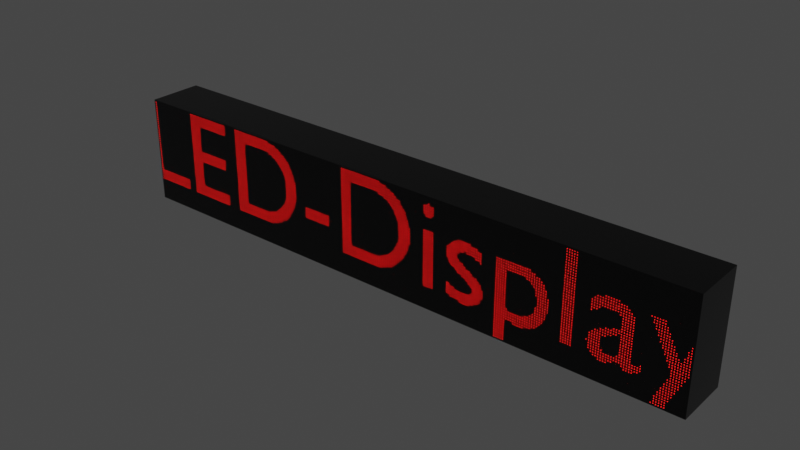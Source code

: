 # Source: GeoNodes_LED_Display.blend  (saved by Blender 4.0.36; exported with 4.5.12 LTS)
import bpy
from mathutils import Matrix  # noqa: F401  (used for matrix-valued properties, if any)

bpy.ops.wm.read_factory_settings(use_empty=True)
scene = bpy.context.scene
scene.name = 'Scene'

# ---- collections
col_led_display_by_velnias75 = bpy.data.collections.new('LED-Display by Velnias75'); scene.collection.children.link(col_led_display_by_velnias75)
col_led_bulbs = bpy.data.collections.new('LED Bulbs'); col_led_display_by_velnias75.children.link(col_led_bulbs)

# ---- materials (node trees are filled in below, after node groups)
mat_led_display = bpy.data.materials.new('LED-Display')
mat_led_display.use_transparent_shadow = False
mat_led_off = bpy.data.materials.new('LED OFF')
mat_led_off.use_transparent_shadow = False
mat_led_on = bpy.data.materials.new('LED ON')
mat_led_on.use_transparent_shadow = False

# ---- node groups
ng_nodegroup = bpy.data.node_groups.new('NodeGroup', 'GeometryNodeTree')
_s = ng_nodegroup.interface.new_socket(name='Value', in_out='OUTPUT', socket_type='NodeSocketFloat')
_s = ng_nodegroup.interface.new_socket(name='Size Axis', in_out='INPUT', socket_type='NodeSocketFloat')
_s.default_value = 0.5
_s.min_value = -1e+04
_s.max_value = 1e+04
_s = ng_nodegroup.interface.new_socket(name='Density', in_out='INPUT', socket_type='NodeSocketFloat')
_s.default_value = 0.5
_s.min_value = -1e+04
_s.max_value = 1e+04
_s = ng_nodegroup.interface.new_socket(name='Animation', in_out='INPUT', socket_type='NodeSocketFloat')
_s.default_value = 0.5
_s.min_value = -1e+04
_s.max_value = 1e+04
_N = ng_nodegroup.nodes; _L = ng_nodegroup.links
n0 = _N.new('ShaderNodeMath'); n0.name = 'Math.002'; n0.location = (156, -132)
n0.operation = 'DIVIDE'
n1 = _N.new('NodeGroupInput'); n1.name = 'Group Input'; n1.location = (-487, 65)
n2 = _N.new('ShaderNodeMath'); n2.name = 'Math.003'; n2.location = (-36, -248)
n2.operation = 'SUBTRACT'
n2.inputs[1].default_value = 1.0
n3 = _N.new('ShaderNodeMath'); n3.name = 'Math'; n3.location = (-25, 16)
n3.operation = 'FLOOR'
n4 = _N.new('ShaderNodeMath'); n4.name = 'Math.004'; n4.location = (-261, -131)
n4.operation = 'FLOOR'
n5 = _N.new('ShaderNodeMath'); n5.name = 'Math.001'; n5.location = (343, -6)
n5.operation = 'MULTIPLY'
n6 = _N.new('NodeGroupOutput'); n6.name = 'Group Output'; n6.location = (527, -35)
_L.new(n2.outputs[0], n0.inputs[1])
_L.new(n3.outputs[0], n5.inputs[0])
_L.new(n0.outputs[0], n5.inputs[1])
_L.new(n1.outputs[0], n0.inputs[0])
_L.new(n4.outputs[0], n2.inputs[0])
_L.new(n5.outputs[0], n6.inputs[0])
_L.new(n1.outputs[2], n3.inputs[0])
_L.new(n1.outputs[1], n4.inputs[0])
n6.is_active_output = True
ng_led_text_display = bpy.data.node_groups.new('LED-Text-Display', 'GeometryNodeTree')
_s = ng_led_text_display.interface.new_socket(name='Geometry', in_out='OUTPUT', socket_type='NodeSocketGeometry')
_s = ng_led_text_display.interface.new_socket(name='Geometry', in_out='INPUT', socket_type='NodeSocketGeometry')
_s = ng_led_text_display.interface.new_socket(name='Density', in_out='INPUT', socket_type='NodeSocketInt')
_s.default_value = 131
_s.min_value = 2
_s.max_value = 1000
_s = ng_led_text_display.interface.new_socket(name='Animation X', in_out='INPUT', socket_type='NodeSocketFloat')
_s.default_value = 0.5
_s.min_value = -1e+04
_s.max_value = 1e+04
_s = ng_led_text_display.interface.new_socket(name='Animation Y', in_out='INPUT', socket_type='NodeSocketFloat')
_s.default_value = 0.5
_s.min_value = -1e+04
_s.max_value = 1e+04
_s = ng_led_text_display.interface.new_socket(name='Bulbs', in_out='INPUT', socket_type='NodeSocketCollection')
_s.default_value = col_led_bulbs
_s = ng_led_text_display.interface.new_socket(name='Text', in_out='INPUT', socket_type='NodeSocketObject')
_s.default_value = None
_s = ng_led_text_display.interface.new_socket(name='Material', in_out='INPUT', socket_type='NodeSocketMaterial')
_s = ng_led_text_display.interface.new_socket(name='Shade Smooth', in_out='INPUT', socket_type='NodeSocketBool')
_s.default_value = True
_s.force_non_field = True
ng_led_text_display.is_modifier = True
# nodes of 'LED-Text-Display' reference scene objects; filled in after objects exist

# ---- material node trees
mat_led_display.use_nodes = True; mat_led_display.node_tree.nodes.clear()
_N = mat_led_display.node_tree.nodes; _L = mat_led_display.node_tree.links
n0 = _N.new('ShaderNodeBsdfPrincipled'); n0.name = 'Principled BSDF'; n0.location = (10, 300)
n0.inputs[0].default_value = (0.0, 0.0, 0.0, 1.0)
n0.inputs[2].default_value = 0.1
n0.inputs[3].default_value = 1.45
n1 = _N.new('ShaderNodeOutputMaterial'); n1.name = 'Material Output'; n1.location = (300, 300)
_L.new(n0.outputs[0], n1.inputs[0])
n1.is_active_output = True
mat_led_off.use_nodes = True; mat_led_off.node_tree.nodes.clear()
_N = mat_led_off.node_tree.nodes; _L = mat_led_off.node_tree.links
n0 = _N.new('ShaderNodeBsdfPrincipled'); n0.name = 'Principled BSDF'; n0.location = (10, 300)
n0.inputs[2].default_value = 0.1
n0.inputs[3].default_value = 1.45
n0.inputs[18].default_value = 1.0
n1 = _N.new('ShaderNodeOutputMaterial'); n1.name = 'Material Output'; n1.location = (300, 300)
_L.new(n0.outputs[0], n1.inputs[0])
n1.is_active_output = True
mat_led_on.use_nodes = True; mat_led_on.node_tree.nodes.clear()
_N = mat_led_on.node_tree.nodes; _L = mat_led_on.node_tree.links
n0 = _N.new('ShaderNodeBsdfPrincipled'); n0.name = 'Principled BSDF'; n0.location = (10, 300)
n0.inputs[2].default_value = 0.1
n0.inputs[3].default_value = 1.45
n0.inputs[27].default_value = (1.0, 0.0, 0.0, 1.0)
n0.inputs[28].default_value = 5.0
n1 = _N.new('ShaderNodeOutputMaterial'); n1.name = 'Material Output'; n1.location = (300, 300)
_L.new(n0.outputs[0], n1.inputs[0])
n1.is_active_output = True

# ---- world
world_world = bpy.data.worlds.new('World'); scene.world = world_world
world_world.use_nodes = True; world_world.node_tree.nodes.clear()
_N = world_world.node_tree.nodes; _L = world_world.node_tree.links
n0 = _N.new('ShaderNodeOutputWorld'); n0.name = 'World Output'; n0.location = (300, 300)
n1 = _N.new('ShaderNodeBackground'); n1.name = 'Background'; n1.location = (10, 300)
n1.inputs[0].default_value = (0.05088, 0.05088, 0.05088, 1.0)
_L.new(n1.outputs[0], n0.inputs[0])
n0.is_active_output = True
world_world.color = (0.05088, 0.05088, 0.05088)
world_world.use_sun_shadow = False
world_world.sun_shadow_jitter_overblur = 0.0

# ---- meshes
me_led_text_display_box = bpy.data.meshes.new('LED-Text-Display-Box')
me_led_text_display_box.from_pydata([(2.75, 0.25, 0.5), (2.75, 0.25, -0.5), (2.75, -0.25, 0.5), (2.75, -0.25, -0.5), (-2.75, 0.25, 0.5), (-2.75, 0.25, -0.5), (-2.75, -0.25, 0.5), (-2.75, -0.25, -0.5)], [], [(0, 4, 6, 2), (3, 2, 6, 7), (7, 6, 4, 5), (5, 1, 3, 7), (1, 0, 2, 3), (5, 4, 0, 1)])
_uv = me_led_text_display_box.uv_layers.new(name='UVMap')
_uv.uv.foreach_set('vector', [0.625, 0.5, 0.875, 0.5, 0.875, 0.75, 0.625, 0.75, 0.375, 0.75, 0.625, 0.75, 0.625, 1.0, 0.375, 1.0, 0.375, 0.0, 0.625, 0.0, 0.625, 0.25, 0.375, 0.25, 0.125, 0.5, 0.375, 0.5, 0.375, 0.75, 0.125, 0.75, 0.375, 0.5, 0.625, 0.5, 0.625, 0.75, 0.375, 0.75, 0.375, 0.25, 0.625, 0.25, 0.625, 0.5, 0.375, 0.5])
me_led_text_display_box.materials.append(mat_led_display)
me_led_text_display_box.use_mirror_vertex_groups = False
me_led_text_display_box.update()
me_sphere = bpy.data.meshes.new('Sphere')
me_sphere.from_pydata([(0.0, -0.0009567, 0.00231), (0.0, -1.093e-10, 0.0025), (0.0, 0.0009567, 0.00231), (0.0, 0.00231, 0.0009567), (0.0003661, -0.00231, 0.0008839), (0.0006765, -0.001768, 0.001633), (0.0008839, -0.0009567, 0.002134), (0.0009567, -1.01e-10, 0.00231), (0.0008839, 0.0009567, 0.002134), (0.0006765, 0.001768, 0.001633), (0.0003661, 0.00231, 0.0008839), (0.0006765, -0.00231, 0.0006765), (0.00125, -0.001768, 0.00125), (0.001633, -0.0009567, 0.001633), (0.001768, -7.727e-11, 0.001768), (0.001633, 0.0009567, 0.001633), (0.00125, 0.001768, 0.00125), (0.0006765, 0.00231, 0.0006765), (0.0008839, -0.00231, 0.0003661), (0.001633, -0.001768, 0.0006765), (0.002134, -0.0009567, 0.0008839), (0.00231, -4.182e-11, 0.0009567), (0.002134, 0.0009567, 0.0008839), (0.001633, 0.001768, 0.0006765), (0.0008839, 0.00231, 0.0003661), (0.0009567, -0.00231, -2.127e-10), (0.001768, -0.001768, -3.008e-10), (0.00231, -0.0009567, -3.398e-10), (0.0025, 1.628e-17, -3.725e-10), (0.00231, 0.0009567, -2.562e-10), (0.001768, 0.001768, -1.462e-10), (0.0009567, 0.00231, -1.08e-11), (0.0008839, -0.00231, -0.0003661), (0.001633, -0.001768, -0.0006765), (0.002134, -0.0009567, -0.0008839), (0.00231, 4.182e-11, -0.0009567), (0.002134, 0.0009567, -0.0008839), (0.001633, 0.001768, -0.0006765), (0.0008839, 0.00231, -0.0003661), (0.0006765, -0.00231, -0.0006765), (0.00125, -0.001768, -0.00125), (0.001633, -0.0009567, -0.001633), (0.001768, 7.727e-11, -0.001768), (0.001633, 0.0009567, -0.001633), (0.00125, 0.001768, -0.00125), (0.0006765, 0.00231, -0.0006765), (0.0003661, -0.00231, -0.0008839), (0.0006765, -0.001768, -0.001633), (0.0008839, -0.0009567, -0.002134), (0.0009567, 1.01e-10, -0.00231), (0.0008839, 0.0009567, -0.002134), (0.0006765, 0.001768, -0.001633), (0.0003661, 0.00231, -0.0008839), (-2.98e-10, -0.00231, -0.0009567), (-5.588e-10, -0.001768, -0.001768), (-5.96e-10, -0.0009567, -0.00231), (-8.941e-10, 1.093e-10, -0.0025), (-5.96e-10, 0.0009567, -0.00231), (-5.588e-10, 0.001768, -0.001768), (-2.98e-10, 0.00231, -0.0009567), (0.0, 0.0025, 1.093e-10), (0.0, -0.0025, -1.093e-10), (-0.0003661, -0.00231, -0.0008839), (-0.0006765, -0.001768, -0.001633), (-0.0008839, -0.0009567, -0.002134), (-0.0009567, 1.01e-10, -0.00231), (-0.0008839, 0.0009567, -0.002134), (-0.0006765, 0.001768, -0.001633), (-0.0003661, 0.00231, -0.0008839), (-0.0006765, -0.00231, -0.0006765), (-0.00125, -0.001768, -0.00125), (-0.001633, -0.0009567, -0.001633), (-0.001768, 7.727e-11, -0.001768), (-0.001633, 0.0009567, -0.001633), (-0.00125, 0.001768, -0.00125), (-0.0006765, 0.00231, -0.0006765), (-0.0008839, -0.00231, -0.0003661), (-0.001633, -0.001768, -0.0006765), (-0.002134, -0.0009567, -0.0008839), (-0.00231, 4.182e-11, -0.0009567), (-0.002134, 0.0009567, -0.0008839), (-0.001633, 0.001768, -0.0006765), (-0.0008839, 0.00231, -0.0003661), (-0.0009567, -0.00231, 3.461e-10), (-0.001768, -0.001768, 7.423e-10), (-0.00231, -0.0009567, 8.523e-10), (-0.0025, -5.536e-17, 1.267e-09), (-0.00231, 0.0009567, 9.359e-10), (-0.001768, 0.001768, 8.968e-10), (-0.0009567, 0.00231, 5.48e-10), (-0.0008839, -0.00231, 0.0003661), (-0.001633, -0.001768, 0.0006765), (-0.002134, -0.0009567, 0.0008839), (-0.00231, -4.182e-11, 0.0009567), (-0.002134, 0.0009567, 0.0008839), (-0.001633, 0.001768, 0.0006765), (-0.0008839, 0.00231, 0.0003661), (-0.0006765, -0.00231, 0.0006765), (-0.00125, -0.001768, 0.00125), (-0.001633, -0.0009567, 0.001633), (-0.001768, -7.727e-11, 0.001768), (-0.001633, 0.0009567, 0.001633), (-0.00125, 0.001768, 0.00125), (-0.0006765, 0.00231, 0.0006765), (-0.0003661, -0.00231, 0.0008839), (-0.0006765, -0.001768, 0.001633), (-0.0008839, -0.0009567, 0.002134), (-0.0009567, -1.01e-10, 0.00231), (-0.0008839, 0.0009567, 0.002134), (-0.0006765, 0.001768, 0.001633), (-0.0003661, 0.00231, 0.0008839), (5.96e-10, -0.00231, 0.0009567), (1.118e-09, -0.001768, 0.001768), (1.118e-09, 0.001768, 0.001768)], [], [(60, 3, 10), (113, 2, 8, 9), (1, 0, 6, 7), (112, 111, 4, 5), (3, 113, 9, 10), (2, 1, 7, 8), (0, 112, 5, 6), (111, 61, 4), (5, 4, 11, 12), (10, 9, 16, 17), (8, 7, 14, 15), (6, 5, 12, 13), (4, 61, 11), (60, 10, 17), (9, 8, 15, 16), (7, 6, 13, 14), (17, 16, 23, 24), (15, 14, 21, 22), (13, 12, 19, 20), (11, 61, 18), (60, 17, 24), (16, 15, 22, 23), (14, 13, 20, 21), (12, 11, 18, 19), (18, 61, 25), (60, 24, 31), (23, 22, 29, 30), (21, 20, 27, 28), (19, 18, 25, 26), (24, 23, 30, 31), (22, 21, 28, 29), (20, 19, 26, 27), (30, 29, 36, 37), (28, 27, 34, 35), (26, 25, 32, 33), (31, 30, 37, 38), (29, 28, 35, 36), (27, 26, 33, 34), (25, 61, 32), (60, 31, 38), (38, 37, 44, 45), (36, 35, 42, 43), (34, 33, 40, 41), (32, 61, 39), (60, 38, 45), (37, 36, 43, 44), (35, 34, 41, 42), (33, 32, 39, 40), (43, 42, 49, 50), (41, 40, 47, 48), (39, 61, 46), (60, 45, 52), (44, 43, 50, 51), (42, 41, 48, 49), (40, 39, 46, 47), (45, 44, 51, 52), (60, 52, 59), (51, 50, 57, 58), (49, 48, 55, 56), (47, 46, 53, 54), (52, 51, 58, 59), (50, 49, 56, 57), (48, 47, 54, 55), (46, 61, 53), (56, 55, 64, 65), (54, 53, 62, 63), (59, 58, 67, 68), (57, 56, 65, 66), (55, 54, 63, 64), (53, 61, 62), (60, 59, 68), (58, 57, 66, 67), (68, 67, 74, 75), (66, 65, 72, 73), (64, 63, 70, 71), (62, 61, 69), (60, 68, 75), (67, 66, 73, 74), (65, 64, 71, 72), (63, 62, 69, 70), (71, 70, 77, 78), (69, 61, 76), (60, 75, 82), (74, 73, 80, 81), (72, 71, 78, 79), (70, 69, 76, 77), (75, 74, 81, 82), (73, 72, 79, 80), (60, 82, 89), (81, 80, 87, 88), (79, 78, 85, 86), (77, 76, 83, 84), (82, 81, 88, 89), (80, 79, 86, 87), (78, 77, 84, 85), (76, 61, 83), (84, 83, 90, 91), (89, 88, 95, 96), (87, 86, 93, 94), (85, 84, 91, 92), (83, 61, 90), (60, 89, 96), (88, 87, 94, 95), (86, 85, 92, 93), (96, 95, 102, 103), (94, 93, 100, 101), (92, 91, 98, 99), (90, 61, 97), (60, 96, 103), (95, 94, 101, 102), (93, 92, 99, 100), (91, 90, 97, 98), (97, 61, 104), (60, 103, 110), (102, 101, 108, 109), (100, 99, 106, 107), (98, 97, 104, 105), (103, 102, 109, 110), (101, 100, 107, 108), (99, 98, 105, 106), (109, 108, 2, 113), (107, 106, 0, 1), (105, 104, 111, 112), (110, 109, 113, 3), (108, 107, 1, 2), (106, 105, 112, 0), (104, 61, 111), (60, 110, 3)])
me_sphere.polygons.foreach_set('use_smooth', [True] * 128)
_uv = me_sphere.uv_layers.new(name='UVMap')
_uv.uv.foreach_set('vector', [0.7188, 0.0, 0.75, 0.125, 0.6875, 0.125, 0.75, 0.25, 0.75, 0.375, 0.6875, 0.375, 0.6875, 0.25, 0.75, 0.5, 0.75, 0.625, 0.6875, 0.625, 0.6875, 0.5, 0.75, 0.75, 0.75, 0.875, 0.6875, 0.875, 0.6875, 0.75, 0.75, 0.125, 0.75, 0.25, 0.6875, 0.25, 0.6875, 0.125, 0.75, 0.375, 0.75, 0.5, 0.6875, 0.5, 0.6875, 0.375, 0.75, 0.625, 0.75, 0.75, 0.6875, 0.75, 0.6875, 0.625, 0.75, 0.875, 0.7187, 1.0, 0.6875, 0.875, 0.6875, 0.75, 0.6875, 0.875, 0.625, 0.875, 0.625, 0.75, 0.6875, 0.125, 0.6875, 0.25, 0.625, 0.25, 0.625, 0.125, 0.6875, 0.375, 0.6875, 0.5, 0.625, 0.5, 0.625, 0.375, 0.6875, 0.625, 0.6875, 0.75, 0.625, 0.75, 0.625, 0.625, 0.6875, 0.875, 0.6562, 1.0, 0.625, 0.875, 0.6562, 0.0, 0.6875, 0.125, 0.625, 0.125, 0.6875, 0.25, 0.6875, 0.375, 0.625, 0.375, 0.625, 0.25, 0.6875, 0.5, 0.6875, 0.625, 0.625, 0.625, 0.625, 0.5, 0.625, 0.125, 0.625, 0.25, 0.5625, 0.25, 0.5625, 0.125, 0.625, 0.375, 0.625, 0.5, 0.5625, 0.5, 0.5625, 0.375, 0.625, 0.625, 0.625, 0.75, 0.5625, 0.75, 0.5625, 0.625, 0.625, 0.875, 0.5938, 1.0, 0.5625, 0.875, 0.5938, 0.0, 0.625, 0.125, 0.5625, 0.125, 0.625, 0.25, 0.625, 0.375, 0.5625, 0.375, 0.5625, 0.25, 0.625, 0.5, 0.625, 0.625, 0.5625, 0.625, 0.5625, 0.5, 0.625, 0.75, 0.625, 0.875, 0.5625, 0.875, 0.5625, 0.75, 0.5625, 0.875, 0.5312, 1.0, 0.5, 0.875, 0.5312, 0.0, 0.5625, 0.125, 0.5, 0.125, 0.5625, 0.25, 0.5625, 0.375, 0.5, 0.375, 0.5, 0.25, 0.5625, 0.5, 0.5625, 0.625, 0.5, 0.625, 0.5, 0.5, 0.5625, 0.75, 0.5625, 0.875, 0.5, 0.875, 0.5, 0.75, 0.5625, 0.125, 0.5625, 0.25, 0.5, 0.25, 0.5, 0.125, 0.5625, 0.375, 0.5625, 0.5, 0.5, 0.5, 0.5, 0.375, 0.5625, 0.625, 0.5625, 0.75, 0.5, 0.75, 0.5, 0.625, 0.5, 0.25, 0.5, 0.375, 0.4375, 0.375, 0.4375, 0.25, 0.5, 0.5, 0.5, 0.625, 0.4375, 0.625, 0.4375, 0.5, 0.5, 0.75, 0.5, 0.875, 0.4375, 0.875, 0.4375, 0.75, 0.5, 0.125, 0.5, 0.25, 0.4375, 0.25, 0.4375, 0.125, 0.5, 0.375, 0.5, 0.5, 0.4375, 0.5, 0.4375, 0.375, 0.5, 0.625, 0.5, 0.75, 0.4375, 0.75, 0.4375, 0.625, 0.5, 0.875, 0.4687, 1.0, 0.4375, 0.875, 0.4687, 0.0, 0.5, 0.125, 0.4375, 0.125, 0.4375, 0.125, 0.4375, 0.25, 0.375, 0.25, 0.375, 0.125, 0.4375, 0.375, 0.4375, 0.5, 0.375, 0.5, 0.375, 0.375, 0.4375, 0.625, 0.4375, 0.75, 0.375, 0.75, 0.375, 0.625, 0.4375, 0.875, 0.4062, 1.0, 0.375, 0.875, 0.4062, 0.0, 0.4375, 0.125, 0.375, 0.125, 0.4375, 0.25, 0.4375, 0.375, 0.375, 0.375, 0.375, 0.25, 0.4375, 0.5, 0.4375, 0.625, 0.375, 0.625, 0.375, 0.5, 0.4375, 0.75, 0.4375, 0.875, 0.375, 0.875, 0.375, 0.75, 0.375, 0.375, 0.375, 0.5, 0.3125, 0.5, 0.3125, 0.375, 0.375, 0.625, 0.375, 0.75, 0.3125, 0.75, 0.3125, 0.625, 0.375, 0.875, 0.3437, 1.0, 0.3125, 0.875, 0.3437, 0.0, 0.375, 0.125, 0.3125, 0.125, 0.375, 0.25, 0.375, 0.375, 0.3125, 0.375, 0.3125, 0.25, 0.375, 0.5, 0.375, 0.625, 0.3125, 0.625, 0.3125, 0.5, 0.375, 0.75, 0.375, 0.875, 0.3125, 0.875, 0.3125, 0.75, 0.375, 0.125, 0.375, 0.25, 0.3125, 0.25, 0.3125, 0.125, 0.2812, 0.0, 0.3125, 0.125, 0.25, 0.125, 0.3125, 0.25, 0.3125, 0.375, 0.25, 0.375, 0.25, 0.25, 0.3125, 0.5, 0.3125, 0.625, 0.25, 0.625, 0.25, 0.5, 0.3125, 0.75, 0.3125, 0.875, 0.25, 0.875, 0.25, 0.75, 0.3125, 0.125, 0.3125, 0.25, 0.25, 0.25, 0.25, 0.125, 0.3125, 0.375, 0.3125, 0.5, 0.25, 0.5, 0.25, 0.375, 0.3125, 0.625, 0.3125, 0.75, 0.25, 0.75, 0.25, 0.625, 0.3125, 0.875, 0.2812, 1.0, 0.25, 0.875, 0.25, 0.5, 0.25, 0.625, 0.1875, 0.625, 0.1875, 0.5, 0.25, 0.75, 0.25, 0.875, 0.1875, 0.875, 0.1875, 0.75, 0.25, 0.125, 0.25, 0.25, 0.1875, 0.25, 0.1875, 0.125, 0.25, 0.375, 0.25, 0.5, 0.1875, 0.5, 0.1875, 0.375, 0.25, 0.625, 0.25, 0.75, 0.1875, 0.75, 0.1875, 0.625, 0.25, 0.875, 0.2187, 1.0, 0.1875, 0.875, 0.2187, 0.0, 0.25, 0.125, 0.1875, 0.125, 0.25, 0.25, 0.25, 0.375, 0.1875, 0.375, 0.1875, 0.25, 0.1875, 0.125, 0.1875, 0.25, 0.125, 0.25, 0.125, 0.125, 0.1875, 0.375, 0.1875, 0.5, 0.125, 0.5, 0.125, 0.375, 0.1875, 0.625, 0.1875, 0.75, 0.125, 0.75, 0.125, 0.625, 0.1875, 0.875, 0.1562, 1.0, 0.125, 0.875, 0.1562, 0.0, 0.1875, 0.125, 0.125, 0.125, 0.1875, 0.25, 0.1875, 0.375, 0.125, 0.375, 0.125, 0.25, 0.1875, 0.5, 0.1875, 0.625, 0.125, 0.625, 0.125, 0.5, 0.1875, 0.75, 0.1875, 0.875, 0.125, 0.875, 0.125, 0.75, 0.125, 0.625, 0.125, 0.75, 0.0625, 0.75, 0.0625, 0.625, 0.125, 0.875, 0.09375, 1.0, 0.0625, 0.875, 0.09375, 0.0, 0.125, 0.125, 0.0625, 0.125, 0.125, 0.25, 0.125, 0.375, 0.0625, 0.375, 0.0625, 0.25, 0.125, 0.5, 0.125, 0.625, 0.0625, 0.625, 0.0625, 0.5, 0.125, 0.75, 0.125, 0.875, 0.0625, 0.875, 0.0625, 0.75, 0.125, 0.125, 0.125, 0.25, 0.0625, 0.25, 0.0625, 0.125, 0.125, 0.375, 0.125, 0.5, 0.0625, 0.5, 0.0625, 0.375, 0.03125, 0.0, 0.0625, 0.125, 0.0, 0.125, 0.0625, 0.25, 0.0625, 0.375, 0.0, 0.375, 0.0, 0.25, 0.0625, 0.5, 0.0625, 0.625, 0.0, 0.625, 0.0, 0.5, 0.0625, 0.75, 0.0625, 0.875, 0.0, 0.875, 0.0, 0.75, 0.0625, 0.125, 0.0625, 0.25, 0.0, 0.25, 0.0, 0.125, 0.0625, 0.375, 0.0625, 0.5, 0.0, 0.5, 0.0, 0.375, 0.0625, 0.625, 0.0625, 0.75, 0.0, 0.75, 0.0, 0.625, 0.0625, 0.875, 0.03125, 1.0, 0.0, 0.875, 1.0, 0.75, 1.0, 0.875, 0.9375, 0.875, 0.9375, 0.75, 1.0, 0.125, 1.0, 0.25, 0.9375, 0.25, 0.9375, 0.125, 1.0, 0.375, 1.0, 0.5, 0.9375, 0.5, 0.9375, 0.375, 1.0, 0.625, 1.0, 0.75, 0.9375, 0.75, 0.9375, 0.625, 1.0, 0.875, 0.9687, 1.0, 0.9375, 0.875, 0.9687, 0.0, 1.0, 0.125, 0.9375, 0.125, 1.0, 0.25, 1.0, 0.375, 0.9375, 0.375, 0.9375, 0.25, 1.0, 0.5, 1.0, 0.625, 0.9375, 0.625, 0.9375, 0.5, 0.9375, 0.125, 0.9375, 0.25, 0.875, 0.25, 0.875, 0.125, 0.9375, 0.375, 0.9375, 0.5, 0.875, 0.5, 0.875, 0.375, 0.9375, 0.625, 0.9375, 0.75, 0.875, 0.75, 0.875, 0.625, 0.9375, 0.875, 0.9062, 1.0, 0.875, 0.875, 0.9062, 0.0, 0.9375, 0.125, 0.875, 0.125, 0.9375, 0.25, 0.9375, 0.375, 0.875, 0.375, 0.875, 0.25, 0.9375, 0.5, 0.9375, 0.625, 0.875, 0.625, 0.875, 0.5, 0.9375, 0.75, 0.9375, 0.875, 0.875, 0.875, 0.875, 0.75, 0.875, 0.875, 0.8437, 1.0, 0.8125, 0.875, 0.8437, 0.0, 0.875, 0.125, 0.8125, 0.125, 0.875, 0.25, 0.875, 0.375, 0.8125, 0.375, 0.8125, 0.25, 0.875, 0.5, 0.875, 0.625, 0.8125, 0.625, 0.8125, 0.5, 0.875, 0.75, 0.875, 0.875, 0.8125, 0.875, 0.8125, 0.75, 0.875, 0.125, 0.875, 0.25, 0.8125, 0.25, 0.8125, 0.125, 0.875, 0.375, 0.875, 0.5, 0.8125, 0.5, 0.8125, 0.375, 0.875, 0.625, 0.875, 0.75, 0.8125, 0.75, 0.8125, 0.625, 0.8125, 0.25, 0.8125, 0.375, 0.75, 0.375, 0.75, 0.25, 0.8125, 0.5, 0.8125, 0.625, 0.75, 0.625, 0.75, 0.5, 0.8125, 0.75, 0.8125, 0.875, 0.75, 0.875, 0.75, 0.75, 0.8125, 0.125, 0.8125, 0.25, 0.75, 0.25, 0.75, 0.125, 0.8125, 0.375, 0.8125, 0.5, 0.75, 0.5, 0.75, 0.375, 0.8125, 0.625, 0.8125, 0.75, 0.75, 0.75, 0.75, 0.625, 0.8125, 0.875, 0.7812, 1.0, 0.75, 0.875, 0.7812, 0.0, 0.8125, 0.125, 0.75, 0.125])
me_sphere.materials.append(mat_led_off)
me_sphere.update()
me_sphere_001 = bpy.data.meshes.new('Sphere.001')
me_sphere_001.from_pydata([(0.0, -0.0009567, 0.00231), (0.0, -1.093e-10, 0.0025), (0.0, 0.0009567, 0.00231), (0.0, 0.00231, 0.0009567), (0.0003661, -0.00231, 0.0008839), (0.0006765, -0.001768, 0.001633), (0.0008839, -0.0009567, 0.002134), (0.0009567, -1.01e-10, 0.00231), (0.0008839, 0.0009567, 0.002134), (0.0006765, 0.001768, 0.001633), (0.0003661, 0.00231, 0.0008839), (0.0006765, -0.00231, 0.0006765), (0.00125, -0.001768, 0.00125), (0.001633, -0.0009567, 0.001633), (0.001768, -7.727e-11, 0.001768), (0.001633, 0.0009567, 0.001633), (0.00125, 0.001768, 0.00125), (0.0006765, 0.00231, 0.0006765), (0.0008839, -0.00231, 0.0003661), (0.001633, -0.001768, 0.0006765), (0.002134, -0.0009567, 0.0008839), (0.00231, -4.182e-11, 0.0009567), (0.002134, 0.0009567, 0.0008839), (0.001633, 0.001768, 0.0006765), (0.0008839, 0.00231, 0.0003661), (0.0009567, -0.00231, -2.127e-10), (0.001768, -0.001768, -3.008e-10), (0.00231, -0.0009567, -3.398e-10), (0.0025, 1.628e-17, -3.725e-10), (0.00231, 0.0009567, -2.562e-10), (0.001768, 0.001768, -1.462e-10), (0.0009567, 0.00231, -1.08e-11), (0.0008839, -0.00231, -0.0003661), (0.001633, -0.001768, -0.0006765), (0.002134, -0.0009567, -0.0008839), (0.00231, 4.182e-11, -0.0009567), (0.002134, 0.0009567, -0.0008839), (0.001633, 0.001768, -0.0006765), (0.0008839, 0.00231, -0.0003661), (0.0006765, -0.00231, -0.0006765), (0.00125, -0.001768, -0.00125), (0.001633, -0.0009567, -0.001633), (0.001768, 7.727e-11, -0.001768), (0.001633, 0.0009567, -0.001633), (0.00125, 0.001768, -0.00125), (0.0006765, 0.00231, -0.0006765), (0.0003661, -0.00231, -0.0008839), (0.0006765, -0.001768, -0.001633), (0.0008839, -0.0009567, -0.002134), (0.0009567, 1.01e-10, -0.00231), (0.0008839, 0.0009567, -0.002134), (0.0006765, 0.001768, -0.001633), (0.0003661, 0.00231, -0.0008839), (-2.98e-10, -0.00231, -0.0009567), (-5.588e-10, -0.001768, -0.001768), (-5.96e-10, -0.0009567, -0.00231), (-8.941e-10, 1.093e-10, -0.0025), (-5.96e-10, 0.0009567, -0.00231), (-5.588e-10, 0.001768, -0.001768), (-2.98e-10, 0.00231, -0.0009567), (0.0, 0.0025, 1.093e-10), (0.0, -0.0025, -1.093e-10), (-0.0003661, -0.00231, -0.0008839), (-0.0006765, -0.001768, -0.001633), (-0.0008839, -0.0009567, -0.002134), (-0.0009567, 1.01e-10, -0.00231), (-0.0008839, 0.0009567, -0.002134), (-0.0006765, 0.001768, -0.001633), (-0.0003661, 0.00231, -0.0008839), (-0.0006765, -0.00231, -0.0006765), (-0.00125, -0.001768, -0.00125), (-0.001633, -0.0009567, -0.001633), (-0.001768, 7.727e-11, -0.001768), (-0.001633, 0.0009567, -0.001633), (-0.00125, 0.001768, -0.00125), (-0.0006765, 0.00231, -0.0006765), (-0.0008839, -0.00231, -0.0003661), (-0.001633, -0.001768, -0.0006765), (-0.002134, -0.0009567, -0.0008839), (-0.00231, 4.182e-11, -0.0009567), (-0.002134, 0.0009567, -0.0008839), (-0.001633, 0.001768, -0.0006765), (-0.0008839, 0.00231, -0.0003661), (-0.0009567, -0.00231, 3.461e-10), (-0.001768, -0.001768, 7.423e-10), (-0.00231, -0.0009567, 8.523e-10), (-0.0025, -5.536e-17, 1.267e-09), (-0.00231, 0.0009567, 9.359e-10), (-0.001768, 0.001768, 8.968e-10), (-0.0009567, 0.00231, 5.48e-10), (-0.0008839, -0.00231, 0.0003661), (-0.001633, -0.001768, 0.0006765), (-0.002134, -0.0009567, 0.0008839), (-0.00231, -4.182e-11, 0.0009567), (-0.002134, 0.0009567, 0.0008839), (-0.001633, 0.001768, 0.0006765), (-0.0008839, 0.00231, 0.0003661), (-0.0006765, -0.00231, 0.0006765), (-0.00125, -0.001768, 0.00125), (-0.001633, -0.0009567, 0.001633), (-0.001768, -7.727e-11, 0.001768), (-0.001633, 0.0009567, 0.001633), (-0.00125, 0.001768, 0.00125), (-0.0006765, 0.00231, 0.0006765), (-0.0003661, -0.00231, 0.0008839), (-0.0006765, -0.001768, 0.001633), (-0.0008839, -0.0009567, 0.002134), (-0.0009567, -1.01e-10, 0.00231), (-0.0008839, 0.0009567, 0.002134), (-0.0006765, 0.001768, 0.001633), (-0.0003661, 0.00231, 0.0008839), (5.96e-10, -0.00231, 0.0009567), (1.118e-09, -0.001768, 0.001768), (1.118e-09, 0.001768, 0.001768)], [], [(60, 3, 10), (113, 2, 8, 9), (1, 0, 6, 7), (112, 111, 4, 5), (3, 113, 9, 10), (2, 1, 7, 8), (0, 112, 5, 6), (111, 61, 4), (5, 4, 11, 12), (10, 9, 16, 17), (8, 7, 14, 15), (6, 5, 12, 13), (4, 61, 11), (60, 10, 17), (9, 8, 15, 16), (7, 6, 13, 14), (17, 16, 23, 24), (15, 14, 21, 22), (13, 12, 19, 20), (11, 61, 18), (60, 17, 24), (16, 15, 22, 23), (14, 13, 20, 21), (12, 11, 18, 19), (18, 61, 25), (60, 24, 31), (23, 22, 29, 30), (21, 20, 27, 28), (19, 18, 25, 26), (24, 23, 30, 31), (22, 21, 28, 29), (20, 19, 26, 27), (30, 29, 36, 37), (28, 27, 34, 35), (26, 25, 32, 33), (31, 30, 37, 38), (29, 28, 35, 36), (27, 26, 33, 34), (25, 61, 32), (60, 31, 38), (38, 37, 44, 45), (36, 35, 42, 43), (34, 33, 40, 41), (32, 61, 39), (60, 38, 45), (37, 36, 43, 44), (35, 34, 41, 42), (33, 32, 39, 40), (43, 42, 49, 50), (41, 40, 47, 48), (39, 61, 46), (60, 45, 52), (44, 43, 50, 51), (42, 41, 48, 49), (40, 39, 46, 47), (45, 44, 51, 52), (60, 52, 59), (51, 50, 57, 58), (49, 48, 55, 56), (47, 46, 53, 54), (52, 51, 58, 59), (50, 49, 56, 57), (48, 47, 54, 55), (46, 61, 53), (56, 55, 64, 65), (54, 53, 62, 63), (59, 58, 67, 68), (57, 56, 65, 66), (55, 54, 63, 64), (53, 61, 62), (60, 59, 68), (58, 57, 66, 67), (68, 67, 74, 75), (66, 65, 72, 73), (64, 63, 70, 71), (62, 61, 69), (60, 68, 75), (67, 66, 73, 74), (65, 64, 71, 72), (63, 62, 69, 70), (71, 70, 77, 78), (69, 61, 76), (60, 75, 82), (74, 73, 80, 81), (72, 71, 78, 79), (70, 69, 76, 77), (75, 74, 81, 82), (73, 72, 79, 80), (60, 82, 89), (81, 80, 87, 88), (79, 78, 85, 86), (77, 76, 83, 84), (82, 81, 88, 89), (80, 79, 86, 87), (78, 77, 84, 85), (76, 61, 83), (84, 83, 90, 91), (89, 88, 95, 96), (87, 86, 93, 94), (85, 84, 91, 92), (83, 61, 90), (60, 89, 96), (88, 87, 94, 95), (86, 85, 92, 93), (96, 95, 102, 103), (94, 93, 100, 101), (92, 91, 98, 99), (90, 61, 97), (60, 96, 103), (95, 94, 101, 102), (93, 92, 99, 100), (91, 90, 97, 98), (97, 61, 104), (60, 103, 110), (102, 101, 108, 109), (100, 99, 106, 107), (98, 97, 104, 105), (103, 102, 109, 110), (101, 100, 107, 108), (99, 98, 105, 106), (109, 108, 2, 113), (107, 106, 0, 1), (105, 104, 111, 112), (110, 109, 113, 3), (108, 107, 1, 2), (106, 105, 112, 0), (104, 61, 111), (60, 110, 3)])
me_sphere_001.polygons.foreach_set('use_smooth', [True] * 128)
_uv = me_sphere_001.uv_layers.new(name='UVMap')
_uv.uv.foreach_set('vector', [0.7188, 0.0, 0.75, 0.125, 0.6875, 0.125, 0.75, 0.25, 0.75, 0.375, 0.6875, 0.375, 0.6875, 0.25, 0.75, 0.5, 0.75, 0.625, 0.6875, 0.625, 0.6875, 0.5, 0.75, 0.75, 0.75, 0.875, 0.6875, 0.875, 0.6875, 0.75, 0.75, 0.125, 0.75, 0.25, 0.6875, 0.25, 0.6875, 0.125, 0.75, 0.375, 0.75, 0.5, 0.6875, 0.5, 0.6875, 0.375, 0.75, 0.625, 0.75, 0.75, 0.6875, 0.75, 0.6875, 0.625, 0.75, 0.875, 0.7187, 1.0, 0.6875, 0.875, 0.6875, 0.75, 0.6875, 0.875, 0.625, 0.875, 0.625, 0.75, 0.6875, 0.125, 0.6875, 0.25, 0.625, 0.25, 0.625, 0.125, 0.6875, 0.375, 0.6875, 0.5, 0.625, 0.5, 0.625, 0.375, 0.6875, 0.625, 0.6875, 0.75, 0.625, 0.75, 0.625, 0.625, 0.6875, 0.875, 0.6562, 1.0, 0.625, 0.875, 0.6562, 0.0, 0.6875, 0.125, 0.625, 0.125, 0.6875, 0.25, 0.6875, 0.375, 0.625, 0.375, 0.625, 0.25, 0.6875, 0.5, 0.6875, 0.625, 0.625, 0.625, 0.625, 0.5, 0.625, 0.125, 0.625, 0.25, 0.5625, 0.25, 0.5625, 0.125, 0.625, 0.375, 0.625, 0.5, 0.5625, 0.5, 0.5625, 0.375, 0.625, 0.625, 0.625, 0.75, 0.5625, 0.75, 0.5625, 0.625, 0.625, 0.875, 0.5938, 1.0, 0.5625, 0.875, 0.5938, 0.0, 0.625, 0.125, 0.5625, 0.125, 0.625, 0.25, 0.625, 0.375, 0.5625, 0.375, 0.5625, 0.25, 0.625, 0.5, 0.625, 0.625, 0.5625, 0.625, 0.5625, 0.5, 0.625, 0.75, 0.625, 0.875, 0.5625, 0.875, 0.5625, 0.75, 0.5625, 0.875, 0.5312, 1.0, 0.5, 0.875, 0.5312, 0.0, 0.5625, 0.125, 0.5, 0.125, 0.5625, 0.25, 0.5625, 0.375, 0.5, 0.375, 0.5, 0.25, 0.5625, 0.5, 0.5625, 0.625, 0.5, 0.625, 0.5, 0.5, 0.5625, 0.75, 0.5625, 0.875, 0.5, 0.875, 0.5, 0.75, 0.5625, 0.125, 0.5625, 0.25, 0.5, 0.25, 0.5, 0.125, 0.5625, 0.375, 0.5625, 0.5, 0.5, 0.5, 0.5, 0.375, 0.5625, 0.625, 0.5625, 0.75, 0.5, 0.75, 0.5, 0.625, 0.5, 0.25, 0.5, 0.375, 0.4375, 0.375, 0.4375, 0.25, 0.5, 0.5, 0.5, 0.625, 0.4375, 0.625, 0.4375, 0.5, 0.5, 0.75, 0.5, 0.875, 0.4375, 0.875, 0.4375, 0.75, 0.5, 0.125, 0.5, 0.25, 0.4375, 0.25, 0.4375, 0.125, 0.5, 0.375, 0.5, 0.5, 0.4375, 0.5, 0.4375, 0.375, 0.5, 0.625, 0.5, 0.75, 0.4375, 0.75, 0.4375, 0.625, 0.5, 0.875, 0.4687, 1.0, 0.4375, 0.875, 0.4687, 0.0, 0.5, 0.125, 0.4375, 0.125, 0.4375, 0.125, 0.4375, 0.25, 0.375, 0.25, 0.375, 0.125, 0.4375, 0.375, 0.4375, 0.5, 0.375, 0.5, 0.375, 0.375, 0.4375, 0.625, 0.4375, 0.75, 0.375, 0.75, 0.375, 0.625, 0.4375, 0.875, 0.4062, 1.0, 0.375, 0.875, 0.4062, 0.0, 0.4375, 0.125, 0.375, 0.125, 0.4375, 0.25, 0.4375, 0.375, 0.375, 0.375, 0.375, 0.25, 0.4375, 0.5, 0.4375, 0.625, 0.375, 0.625, 0.375, 0.5, 0.4375, 0.75, 0.4375, 0.875, 0.375, 0.875, 0.375, 0.75, 0.375, 0.375, 0.375, 0.5, 0.3125, 0.5, 0.3125, 0.375, 0.375, 0.625, 0.375, 0.75, 0.3125, 0.75, 0.3125, 0.625, 0.375, 0.875, 0.3437, 1.0, 0.3125, 0.875, 0.3437, 0.0, 0.375, 0.125, 0.3125, 0.125, 0.375, 0.25, 0.375, 0.375, 0.3125, 0.375, 0.3125, 0.25, 0.375, 0.5, 0.375, 0.625, 0.3125, 0.625, 0.3125, 0.5, 0.375, 0.75, 0.375, 0.875, 0.3125, 0.875, 0.3125, 0.75, 0.375, 0.125, 0.375, 0.25, 0.3125, 0.25, 0.3125, 0.125, 0.2812, 0.0, 0.3125, 0.125, 0.25, 0.125, 0.3125, 0.25, 0.3125, 0.375, 0.25, 0.375, 0.25, 0.25, 0.3125, 0.5, 0.3125, 0.625, 0.25, 0.625, 0.25, 0.5, 0.3125, 0.75, 0.3125, 0.875, 0.25, 0.875, 0.25, 0.75, 0.3125, 0.125, 0.3125, 0.25, 0.25, 0.25, 0.25, 0.125, 0.3125, 0.375, 0.3125, 0.5, 0.25, 0.5, 0.25, 0.375, 0.3125, 0.625, 0.3125, 0.75, 0.25, 0.75, 0.25, 0.625, 0.3125, 0.875, 0.2812, 1.0, 0.25, 0.875, 0.25, 0.5, 0.25, 0.625, 0.1875, 0.625, 0.1875, 0.5, 0.25, 0.75, 0.25, 0.875, 0.1875, 0.875, 0.1875, 0.75, 0.25, 0.125, 0.25, 0.25, 0.1875, 0.25, 0.1875, 0.125, 0.25, 0.375, 0.25, 0.5, 0.1875, 0.5, 0.1875, 0.375, 0.25, 0.625, 0.25, 0.75, 0.1875, 0.75, 0.1875, 0.625, 0.25, 0.875, 0.2187, 1.0, 0.1875, 0.875, 0.2187, 0.0, 0.25, 0.125, 0.1875, 0.125, 0.25, 0.25, 0.25, 0.375, 0.1875, 0.375, 0.1875, 0.25, 0.1875, 0.125, 0.1875, 0.25, 0.125, 0.25, 0.125, 0.125, 0.1875, 0.375, 0.1875, 0.5, 0.125, 0.5, 0.125, 0.375, 0.1875, 0.625, 0.1875, 0.75, 0.125, 0.75, 0.125, 0.625, 0.1875, 0.875, 0.1562, 1.0, 0.125, 0.875, 0.1562, 0.0, 0.1875, 0.125, 0.125, 0.125, 0.1875, 0.25, 0.1875, 0.375, 0.125, 0.375, 0.125, 0.25, 0.1875, 0.5, 0.1875, 0.625, 0.125, 0.625, 0.125, 0.5, 0.1875, 0.75, 0.1875, 0.875, 0.125, 0.875, 0.125, 0.75, 0.125, 0.625, 0.125, 0.75, 0.0625, 0.75, 0.0625, 0.625, 0.125, 0.875, 0.09375, 1.0, 0.0625, 0.875, 0.09375, 0.0, 0.125, 0.125, 0.0625, 0.125, 0.125, 0.25, 0.125, 0.375, 0.0625, 0.375, 0.0625, 0.25, 0.125, 0.5, 0.125, 0.625, 0.0625, 0.625, 0.0625, 0.5, 0.125, 0.75, 0.125, 0.875, 0.0625, 0.875, 0.0625, 0.75, 0.125, 0.125, 0.125, 0.25, 0.0625, 0.25, 0.0625, 0.125, 0.125, 0.375, 0.125, 0.5, 0.0625, 0.5, 0.0625, 0.375, 0.03125, 0.0, 0.0625, 0.125, 0.0, 0.125, 0.0625, 0.25, 0.0625, 0.375, 0.0, 0.375, 0.0, 0.25, 0.0625, 0.5, 0.0625, 0.625, 0.0, 0.625, 0.0, 0.5, 0.0625, 0.75, 0.0625, 0.875, 0.0, 0.875, 0.0, 0.75, 0.0625, 0.125, 0.0625, 0.25, 0.0, 0.25, 0.0, 0.125, 0.0625, 0.375, 0.0625, 0.5, 0.0, 0.5, 0.0, 0.375, 0.0625, 0.625, 0.0625, 0.75, 0.0, 0.75, 0.0, 0.625, 0.0625, 0.875, 0.03125, 1.0, 0.0, 0.875, 1.0, 0.75, 1.0, 0.875, 0.9375, 0.875, 0.9375, 0.75, 1.0, 0.125, 1.0, 0.25, 0.9375, 0.25, 0.9375, 0.125, 1.0, 0.375, 1.0, 0.5, 0.9375, 0.5, 0.9375, 0.375, 1.0, 0.625, 1.0, 0.75, 0.9375, 0.75, 0.9375, 0.625, 1.0, 0.875, 0.9687, 1.0, 0.9375, 0.875, 0.9687, 0.0, 1.0, 0.125, 0.9375, 0.125, 1.0, 0.25, 1.0, 0.375, 0.9375, 0.375, 0.9375, 0.25, 1.0, 0.5, 1.0, 0.625, 0.9375, 0.625, 0.9375, 0.5, 0.9375, 0.125, 0.9375, 0.25, 0.875, 0.25, 0.875, 0.125, 0.9375, 0.375, 0.9375, 0.5, 0.875, 0.5, 0.875, 0.375, 0.9375, 0.625, 0.9375, 0.75, 0.875, 0.75, 0.875, 0.625, 0.9375, 0.875, 0.9062, 1.0, 0.875, 0.875, 0.9062, 0.0, 0.9375, 0.125, 0.875, 0.125, 0.9375, 0.25, 0.9375, 0.375, 0.875, 0.375, 0.875, 0.25, 0.9375, 0.5, 0.9375, 0.625, 0.875, 0.625, 0.875, 0.5, 0.9375, 0.75, 0.9375, 0.875, 0.875, 0.875, 0.875, 0.75, 0.875, 0.875, 0.8437, 1.0, 0.8125, 0.875, 0.8437, 0.0, 0.875, 0.125, 0.8125, 0.125, 0.875, 0.25, 0.875, 0.375, 0.8125, 0.375, 0.8125, 0.25, 0.875, 0.5, 0.875, 0.625, 0.8125, 0.625, 0.8125, 0.5, 0.875, 0.75, 0.875, 0.875, 0.8125, 0.875, 0.8125, 0.75, 0.875, 0.125, 0.875, 0.25, 0.8125, 0.25, 0.8125, 0.125, 0.875, 0.375, 0.875, 0.5, 0.8125, 0.5, 0.8125, 0.375, 0.875, 0.625, 0.875, 0.75, 0.8125, 0.75, 0.8125, 0.625, 0.8125, 0.25, 0.8125, 0.375, 0.75, 0.375, 0.75, 0.25, 0.8125, 0.5, 0.8125, 0.625, 0.75, 0.625, 0.75, 0.5, 0.8125, 0.75, 0.8125, 0.875, 0.75, 0.875, 0.75, 0.75, 0.8125, 0.125, 0.8125, 0.25, 0.75, 0.25, 0.75, 0.125, 0.8125, 0.375, 0.8125, 0.5, 0.75, 0.5, 0.75, 0.375, 0.8125, 0.625, 0.8125, 0.75, 0.75, 0.75, 0.75, 0.625, 0.8125, 0.875, 0.7812, 1.0, 0.75, 0.875, 0.7812, 0.0, 0.8125, 0.125, 0.75, 0.125])
me_sphere_001.materials.append(mat_led_on)
me_sphere_001.update()

# ---- curves / text
txt_text = bpy.data.curves.new('Text', 'FONT')
txt_text.dimensions = '2D'
txt_text.body = 'LED-Display'
txt_text.extrude = 0.057
txt_text.align_x = 'CENTER'
txt_text.align_y = 'CENTER'
txt_text.size = 1.164

# ---- objects
ob_text = bpy.data.objects.new('Text', txt_text)
ob_led_text_display = bpy.data.objects.new('LED-Text-Display', me_led_text_display_box)
ob_0 = bpy.data.objects.new('0', me_sphere)
ob_1 = bpy.data.objects.new('1', me_sphere_001)
_N = ng_led_text_display.nodes; _L = ng_led_text_display.links
n0 = _N.new('NodeFrame'); n0.name = 'Frame'; n0.location = (193, -143)
n0.label = 'Inner Bulbs Selector'
n0.width = 1410
n1 = _N.new('NodeFrame'); n1.name = 'Frame.003'; n1.location = (413, -987)
n1.label = 'Bulb Selector'
n1.width = 1056
n2 = _N.new('NodeFrame'); n2.name = 'Frame.002'; n2.location = (1232, 287)
n2.label = 'LED Grid'
n2.width = 369
n3 = _N.new('NodeFrame'); n3.name = 'Frame.001'; n3.location = (-210, 982)
n3.label = 'Bounding Box to Cube'
n3.width = 1879
n4 = _N.new('NodeFrame'); n4.name = 'Frame.004'; n4.location = (-396, -204)
n4.label = 'Resolution'
n4.width = 204
n5 = _N.new('ShaderNodeMath'); n5.name = 'Math.001'; n5.location = (276, -413)
n5.operation = 'SUBTRACT'
n5.inputs[1].default_value = 1.0
n6 = _N.new('FunctionNodeBooleanMath'); n6.name = 'Boolean Math'; n6.location = (665, -225)
n6.operation = 'OR'
n7 = _N.new('FunctionNodeCompare'); n7.name = 'Compare.001'; n7.location = (281, -40)
n7.operation = 'LESS_THAN'
n7.data_type = 'INT'
n7.inputs[6].default_value = (0.0, 0.0, 0.0, 0.0)
n7.inputs[7].default_value = (0.0, 0.0, 0.0, 0.0)
n8 = _N.new('FunctionNodeCompare'); n8.name = 'Compare.003'; n8.location = (478, -400)
n8.operation = 'EQUAL'
n8.data_type = 'INT'
n8.inputs[6].default_value = (0.0, 0.0, 0.0, 0.0)
n8.inputs[7].default_value = (0.0, 0.0, 0.0, 0.0)
n9 = _N.new('FunctionNodeCompare'); n9.name = 'Compare.002'; n9.location = (480, -227)
n9.operation = 'EQUAL'
n9.data_type = 'INT'
n9.inputs[6].default_value = (0.0, 0.0, 0.0, 0.0)
n9.inputs[7].default_value = (0.0, 0.0, 0.0, 0.0)
n10 = _N.new('ShaderNodeMath'); n10.name = 'Math.003'; n10.location = (278, -228)
n10.operation = 'MODULO'
n11 = _N.new('ShaderNodeMath'); n11.name = 'Math.008'; n11.location = (480, -573)
n11.operation = 'SUBTRACT'
n12 = _N.new('FunctionNodeCompare'); n12.name = 'Compare.004'; n12.location = (672, -583)
n12.data_type = 'INT'
n12.inputs[6].default_value = (0.0, 0.0, 0.0, 0.0)
n12.inputs[7].default_value = (0.0, 0.0, 0.0, 0.0)
n13 = _N.new('FunctionNodeBooleanMath'); n13.name = 'Boolean Math.003'; n13.location = (865, -490)
n13.inputs[1].default_value = True
n14 = _N.new('FunctionNodeBooleanMath'); n14.name = 'Boolean Math.001'; n14.location = (866, -344)
n14.operation = 'OR'
n15 = _N.new('ShaderNodeMath'); n15.name = 'Math.006'; n15.location = (278, -586)
n15.operation = 'MULTIPLY'
n16 = _N.new('ShaderNodeMath'); n16.name = 'Math.002'; n16.location = (35, -240)
n16.operation = 'TRUNC'
n17 = _N.new('ShaderNodeMath'); n17.name = 'Math.007'; n17.location = (30, -393)
n17.operation = 'TRUNC'
n18 = _N.new('GeometryNodeInputIndex'); n18.name = 'Index.001'; n18.location = (43, -73)
n19 = _N.new('FunctionNodeBooleanMath'); n19.name = 'Boolean Math.002'; n19.location = (1062, -405)
n19.operation = 'OR'
n20 = _N.new('FunctionNodeBooleanMath'); n20.name = 'Boolean Math.004'; n20.location = (1240, -415)
n20.operation = 'NOT'
n21 = _N.new('ShaderNodeCombineXYZ'); n21.name = 'Combine XYZ'; n21.location = (458, -241)
n22 = _N.new('GeometryNodeTransform'); n22.name = 'Transform Geometry.001'; n22.location = (681, -144)
n23 = _N.new('GeometryNodeRaycast'); n23.name = 'Raycast'; n23.location = (875, -154)
n23.data_type = 'BOOLEAN'
n24 = _N.new('GeometryNodeObjectInfo'); n24.name = 'Object Info'; n24.location = (242, -40)
n24.transform_space = 'RELATIVE'
n25 = _N.new('GeometryNodeInputNormal'); n25.name = 'Normal'; n25.location = (664, -437)
n25.legacy_corner_normals = True
n26 = _N.new('GeometryNodeGroup'); n26.name = 'Group.001'; n26.location = (234, -414)
n26.node_tree = ng_nodegroup
n27 = _N.new('GeometryNodeMeshGrid'); n27.name = 'Grid'; n27.location = (30, -40)
n28 = _N.new('GeometryNodeTransform'); n28.name = 'Transform Geometry'; n28.location = (198, -42)
n28.inputs[2].default_value = (1.571, 0.0, 0.0)
n29 = _N.new('GeometryNodeAttributeStatistic'); n29.name = 'Attribute Statistic'; n29.location = (200, -272)
n29.data_type = 'FLOAT_VECTOR'
n30 = _N.new('ShaderNodeCombineXYZ'); n30.name = 'Combine XYZ.002'; n30.location = (602, -100)
n31 = _N.new('GeometryNodeDeleteGeometry'); n31.name = 'Delete Geometry'; n31.location = (1709, -219)
n31.domain = 'FACE'
n32 = _N.new('GeometryNodeTransform'); n32.name = 'Transform Geometry.002'; n32.location = (1247, -40)
n33 = _N.new('ShaderNodeCombineXYZ'); n33.name = 'Combine XYZ.003'; n33.location = (980, -194)
n34 = _N.new('ShaderNodeMath'); n34.name = 'Math'; n34.location = (796, -246)
n34.operation = 'DIVIDE'
n34.inputs[1].default_value = 2.0
n35 = _N.new('FunctionNodeCompare'); n35.name = 'Compare'; n35.location = (1394, -318)
n35.operation = 'EQUAL'
n35.data_type = 'INT'
n35.inputs[3].default_value = 1
n35.inputs[6].default_value = (0.0, 0.0, 0.0, 0.0)
n35.inputs[7].default_value = (0.0, 0.0, 0.0, 0.0)
n36 = _N.new('GeometryNodeInputIndex'); n36.name = 'Index'; n36.location = (1196, -394)
n37 = _N.new('GeometryNodeInputPosition'); n37.name = 'Position'; n37.location = (30, -459)
n38 = _N.new('GeometryNodeGroup'); n38.name = 'Group'; n38.location = (237, -251)
n38.node_tree = ng_nodegroup
n39 = _N.new('ShaderNodeSeparateXYZ'); n39.name = 'Separate XYZ'; n39.location = (391, -317)
n40 = _N.new('NodeReroute'); n40.name = 'Reroute.002'; n40.location = (-538, 7)
n40.width = 16
n40.socket_idname = 'NodeSocketFloat'
n41 = _N.new('NodeReroute'); n41.name = 'Reroute.001'; n41.location = (89, -49)
n41.width = 16
n41.socket_idname = 'NodeSocketFloat'
n42 = _N.new('NodeReroute'); n42.name = 'Reroute.003'; n42.location = (99, -102)
n42.width = 16
n42.socket_idname = 'NodeSocketFloat'
n43 = _N.new('ShaderNodeMath'); n43.name = 'Math.004'; n43.location = (34, -40)
n43.operation = 'MULTIPLY'
n44 = _N.new('ShaderNodeMath'); n44.name = 'Math.005'; n44.location = (30, -206)
n44.operation = 'MULTIPLY'
n45 = _N.new('NodeReroute'); n45.name = 'Reroute.005'; n45.location = (467, 260)
n45.width = 16
n45.socket_idname = 'NodeSocketFloat'
n46 = _N.new('NodeReroute'); n46.name = 'Reroute'; n46.location = (-572, -93)
n46.width = 16
n46.socket_idname = 'NodeSocketFloat'
n47 = _N.new('NodeReroute'); n47.name = 'Reroute.004'; n47.location = (438, 210)
n47.width = 16
n47.socket_idname = 'NodeSocketFloat'
n48 = _N.new('GeometryNodeMeshCube'); n48.name = 'Cube'; n48.location = (797, -56)
n49 = _N.new('GeometryNodeJoinGeometry'); n49.name = 'Join Geometry.001'; n49.location = (2270, 30)
n50 = _N.new('GeometryNodeSetMaterial'); n50.name = 'Set Material'; n50.location = (2710, 30)
n51 = _N.new('NodeGroupOutput'); n51.name = 'Group Output'; n51.location = (3115, 28)
n52 = _N.new('GeometryNodeJoinGeometry'); n52.name = 'Join Geometry'; n52.location = (2933, 28)
n53 = _N.new('GeometryNodeMergeByDistance'); n53.name = 'Merge by Distance'; n53.location = (2473, 94)
n54 = _N.new('GeometryNodeInstanceOnPoints'); n54.name = 'Instance on Points'; n54.location = (2618, -409)
n54.inputs[3].default_value = True
n55 = _N.new('GeometryNodeCollectionInfo'); n55.name = 'Collection Info'; n55.location = (2404, -563)
n55.inputs[1].default_value = True
n55.inputs[2].default_value = True
n56 = _N.new('GeometryNodeSetShadeSmooth'); n56.name = 'Set Shade Smooth'; n56.location = (2010, 284)
n57 = _N.new('NodeGroupInput'); n57.name = 'Group Input.001'; n57.location = (1740, 13)
n58 = _N.new('NodeGroupInput'); n58.name = 'Group Input.003'; n58.location = (2225, -609)
n59 = _N.new('NodeGroupInput'); n59.name = 'Group Input.002'; n59.location = (30, -105)
n60 = _N.new('NodeGroupInput'); n60.name = 'Group Input'; n60.location = (-937, 81)
n5.parent = n0
n6.parent = n0
n7.parent = n0
n8.parent = n0
n9.parent = n0
n10.parent = n0
n11.parent = n0
n12.parent = n0
n13.parent = n0
n14.parent = n0
n15.parent = n0
n16.parent = n0
n17.parent = n0
n18.parent = n0
n19.parent = n0
n20.parent = n0
n21.parent = n1
n22.parent = n1
n23.parent = n1
n24.parent = n1
n25.parent = n1
n26.parent = n1
n27.parent = n2
n28.parent = n2
n29.parent = n3
n30.parent = n3
n31.parent = n3
n32.parent = n3
n33.parent = n3
n34.parent = n3
n35.parent = n3
n36.parent = n3
n37.parent = n3
n38.parent = n1
n39.parent = n3
n43.parent = n4
n44.parent = n4
n48.parent = n3
n59.parent = n1
_L.new(n27.outputs[0], n28.inputs[0])
_L.new(n28.outputs[0], n54.inputs[0])
_L.new(n54.outputs[0], n52.inputs[0])
_L.new(n50.outputs[0], n52.inputs[0])
_L.new(n55.outputs[0], n54.inputs[2])
_L.new(n22.outputs[0], n23.inputs[0])
_L.new(n23.outputs[0], n54.inputs[4])
_L.new(n25.outputs[0], n23.inputs[3])
_L.new(n24.outputs[4], n22.inputs[0])
_L.new(n21.outputs[0], n22.inputs[1])
_L.new(n38.outputs[0], n21.inputs[0])
_L.new(n60.outputs[1], n43.inputs[1])
_L.new(n41.outputs[0], n27.inputs[2])
_L.new(n60.outputs[1], n44.inputs[1])
_L.new(n42.outputs[0], n27.inputs[3])
_L.new(n26.outputs[0], n21.inputs[2])
_L.new(n43.outputs[0], n38.inputs[1])
_L.new(n44.outputs[0], n26.inputs[1])
_L.new(n60.outputs[0], n29.inputs[0])
_L.new(n37.outputs[0], n29.inputs[2])
_L.new(n29.outputs[5], n39.inputs[0])
_L.new(n30.outputs[0], n48.inputs[0])
_L.new(n39.outputs[0], n30.inputs[0])
_L.new(n39.outputs[1], n30.inputs[1])
_L.new(n39.outputs[2], n30.inputs[2])
_L.new(n32.outputs[0], n31.inputs[0])
_L.new(n36.outputs[0], n35.inputs[2])
_L.new(n35.outputs[0], n31.inputs[1])
_L.new(n34.outputs[0], n33.inputs[1])
_L.new(n52.outputs[0], n51.inputs[0])
_L.new(n56.outputs[0], n49.inputs[0])
_L.new(n33.outputs[0], n32.inputs[1])
_L.new(n39.outputs[1], n34.inputs[0])
_L.new(n20.outputs[0], n54.inputs[1])
_L.new(n44.outputs[0], n17.inputs[0])
_L.new(n17.outputs[0], n10.inputs[1])
_L.new(n18.outputs[0], n7.inputs[2])
_L.new(n17.outputs[0], n7.inputs[3])
_L.new(n10.outputs[0], n9.inputs[2])
_L.new(n9.outputs[0], n6.inputs[1])
_L.new(n18.outputs[0], n10.inputs[0])
_L.new(n6.outputs[0], n14.inputs[0])
_L.new(n10.outputs[0], n8.inputs[2])
_L.new(n8.outputs[0], n14.inputs[1])
_L.new(n17.outputs[0], n5.inputs[0])
_L.new(n5.outputs[0], n8.inputs[3])
_L.new(n43.outputs[0], n16.inputs[0])
_L.new(n7.outputs[0], n6.inputs[0])
_L.new(n14.outputs[0], n19.inputs[0])
_L.new(n13.outputs[0], n19.inputs[1])
_L.new(n12.outputs[0], n13.inputs[0])
_L.new(n18.outputs[0], n12.inputs[2])
_L.new(n16.outputs[0], n15.inputs[0])
_L.new(n11.outputs[0], n12.inputs[3])
_L.new(n17.outputs[0], n15.inputs[1])
_L.new(n15.outputs[0], n11.inputs[0])
_L.new(n17.outputs[0], n11.inputs[1])
_L.new(n19.outputs[0], n20.inputs[0])
_L.new(n45.outputs[0], n46.inputs[0])
_L.new(n46.outputs[0], n44.inputs[0])
_L.new(n46.outputs[0], n26.inputs[0])
_L.new(n47.outputs[0], n40.inputs[0])
_L.new(n40.outputs[0], n38.inputs[0])
_L.new(n40.outputs[0], n43.inputs[0])
_L.new(n57.outputs[6], n50.inputs[2])
_L.new(n59.outputs[5], n24.inputs[0])
_L.new(n59.outputs[2], n38.inputs[2])
_L.new(n59.outputs[3], n26.inputs[2])
_L.new(n58.outputs[4], n55.inputs[0])
_L.new(n43.outputs[0], n41.inputs[0])
_L.new(n44.outputs[0], n42.inputs[0])
_L.new(n39.outputs[0], n47.inputs[0])
_L.new(n47.outputs[0], n27.inputs[0])
_L.new(n39.outputs[2], n45.inputs[0])
_L.new(n45.outputs[0], n27.inputs[1])
_L.new(n48.outputs[0], n32.inputs[0])
_L.new(n53.outputs[0], n50.inputs[0])
_L.new(n49.outputs[0], n53.inputs[0])
_L.new(n28.outputs[0], n49.inputs[0])
_L.new(n31.outputs[0], n56.inputs[0])
_L.new(n57.outputs[7], n56.inputs[2])
n51.is_active_output = True

# ---- transforms, parenting, visibility, modifiers, constraints
ob_text.parent = ob_led_text_display
ob_text.location = (0.0, -0.03333, 0.04624)
ob_text.rotation_euler = (1.571, -0.0, 0.0)
ob_text.scale = (1.0, 1.0, 1.0)
ob_text.hide_render = True
ob_text.display_type = 'WIRE'
ob_led_text_display.location = (0.0, 0.0, 0.0)
ob_led_text_display.lock_rotations_4d = False
ob_led_text_display.empty_display_type = 'ARROWS'
ob_led_text_display.lineart.crease_threshold = 0.0
_m = ob_led_text_display.modifiers.new('GeometryNodes', 'NODES')
_m.node_group = ng_led_text_display
_gi = [s.identifier for s in ng_led_text_display.interface.items_tree if s.item_type == 'SOCKET' and s.in_out == 'INPUT']
_m[_gi[1]] = 48  # Density
_m[_gi[2]] = 0.0  # Animation X
_m[_gi[3]] = 0.0  # Animation Y
_m[_gi[4]] = col_led_bulbs  # Bulbs
_m[_gi[5]] = ob_text  # Text
_m[_gi[6]] = mat_led_display  # Material
_m[_gi[7]] = False  # Shade Smooth
ob_0.location = (0.0, 0.0, 0.0)
ob_1.location = (-0.007574, -0.0007771, -0.0001838)

# ---- collection membership
col_led_display_by_velnias75.objects.link(ob_text)
col_led_display_by_velnias75.objects.link(ob_led_text_display)
col_led_bulbs.objects.link(ob_0)
col_led_bulbs.objects.link(ob_1)
def _layer_coll(name, lc=None):
    lc = lc or bpy.context.view_layer.layer_collection
    for c in lc.children:
        if c.name == name: return c
        r = _layer_coll(name, c)
        if r: return r
_layer_coll('LED Bulbs').exclude = True

# ---- scene / render settings (as saved in the file)
scene.frame_start = 1; scene.frame_end = 250; scene.frame_set(1)
scene.render.engine = 'BLENDER_EEVEE_NEXT'
scene.render.fps = 60
scene.cycles.sampling_pattern = 'TABULATED_SOBOL'
scene.view_settings.view_transform = 'Filmic'
bpy.context.view_layer.update()

# ---- added for rendering (the .blend has no active camera): camera
cam_auto = bpy.data.cameras.new('AutoCamera')
cam_auto.lens = 50.0
cam_auto.sensor_width = 36.0
cam_auto.clip_end = 1000.0
ob_auto_camera = bpy.data.objects.new('AutoCamera', cam_auto)
scene.collection.objects.link(ob_auto_camera)
ob_auto_camera.location = (5.19308, -5.98334, 4.15446)
ob_auto_camera.rotation_euler = (1.09748, -7.21219e-08, 0.694738)
scene.camera = ob_auto_camera
bpy.context.view_layer.update()
